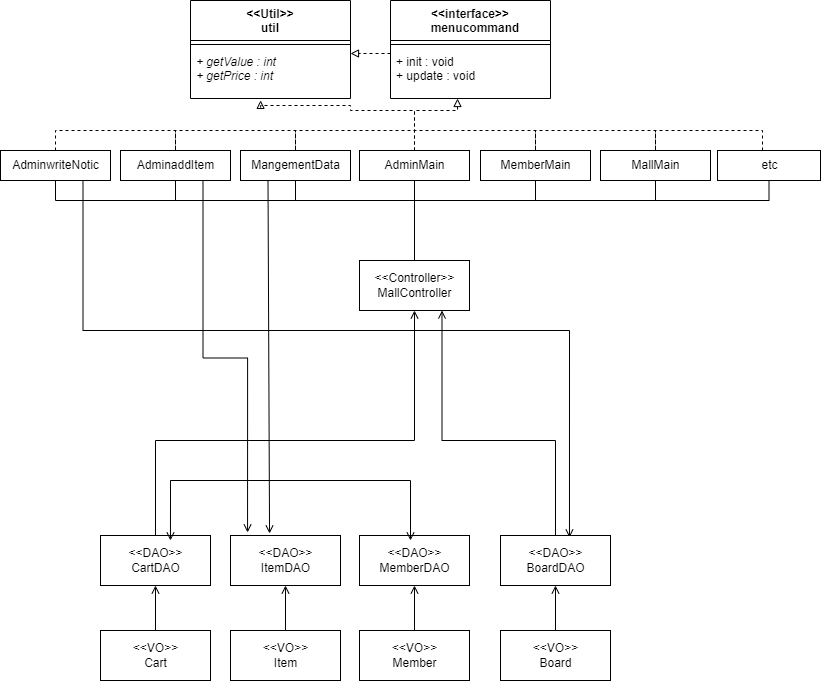

The diagram above was exported from draw.io. Its source (the exported page's mxGraphModel, read from the mxfile embedded in the PNG):
<mxGraphModel dx="1434" dy="764" grid="1" gridSize="10" guides="1" tooltips="1" connect="1" arrows="1" fold="1" page="1" pageScale="1" pageWidth="827" pageHeight="1169" math="0" shadow="0">
  <root>
    <mxCell id="WIyWlLk6GJQsqaUBKTNV-0" />
    <mxCell id="WIyWlLk6GJQsqaUBKTNV-1" parent="WIyWlLk6GJQsqaUBKTNV-0" />
    <mxCell id="ki_7GJeL81Fy1rtkeMUO-0" value="&lt;&lt;Util&gt;&gt;&#10;util" style="swimlane;fontStyle=1;align=center;verticalAlign=top;childLayout=stackLayout;horizontal=1;startSize=40;horizontalStack=0;resizeParent=1;resizeParentMax=0;resizeLast=0;collapsible=1;marginBottom=0;" vertex="1" parent="WIyWlLk6GJQsqaUBKTNV-1">
      <mxGeometry x="190" width="160" height="98" as="geometry" />
    </mxCell>
    <mxCell id="ki_7GJeL81Fy1rtkeMUO-2" value="" style="line;strokeWidth=1;fillColor=none;align=left;verticalAlign=middle;spacingTop=-1;spacingLeft=3;spacingRight=3;rotatable=0;labelPosition=right;points=[];portConstraint=eastwest;strokeColor=inherit;" vertex="1" parent="ki_7GJeL81Fy1rtkeMUO-0">
      <mxGeometry y="40" width="160" height="8" as="geometry" />
    </mxCell>
    <mxCell id="ki_7GJeL81Fy1rtkeMUO-3" value="+ getValue : int&#10;+ getPrice : int" style="text;strokeColor=none;fillColor=none;align=left;verticalAlign=top;spacingLeft=4;spacingRight=4;overflow=hidden;rotatable=0;points=[[0,0.5],[1,0.5]];portConstraint=eastwest;fontStyle=2" vertex="1" parent="ki_7GJeL81Fy1rtkeMUO-0">
      <mxGeometry y="48" width="160" height="50" as="geometry" />
    </mxCell>
    <mxCell id="ki_7GJeL81Fy1rtkeMUO-4" value="&lt;&lt;interface&gt;&gt;&#10;   menucommand" style="swimlane;fontStyle=1;align=center;verticalAlign=top;childLayout=stackLayout;horizontal=1;startSize=40;horizontalStack=0;resizeParent=1;resizeParentMax=0;resizeLast=0;collapsible=1;marginBottom=0;" vertex="1" parent="WIyWlLk6GJQsqaUBKTNV-1">
      <mxGeometry x="390" width="160" height="98" as="geometry" />
    </mxCell>
    <mxCell id="ki_7GJeL81Fy1rtkeMUO-6" value="" style="line;strokeWidth=1;fillColor=none;align=left;verticalAlign=middle;spacingTop=-1;spacingLeft=3;spacingRight=3;rotatable=0;labelPosition=right;points=[];portConstraint=eastwest;strokeColor=inherit;" vertex="1" parent="ki_7GJeL81Fy1rtkeMUO-4">
      <mxGeometry y="40" width="160" height="8" as="geometry" />
    </mxCell>
    <mxCell id="ki_7GJeL81Fy1rtkeMUO-7" value="+ init : void&#10;+ update : void&#10;" style="text;strokeColor=none;fillColor=none;align=left;verticalAlign=top;spacingLeft=4;spacingRight=4;overflow=hidden;rotatable=0;points=[[0,0.5],[1,0.5]];portConstraint=eastwest;" vertex="1" parent="ki_7GJeL81Fy1rtkeMUO-4">
      <mxGeometry y="48" width="160" height="50" as="geometry" />
    </mxCell>
    <mxCell id="ki_7GJeL81Fy1rtkeMUO-29" style="edgeStyle=orthogonalEdgeStyle;rounded=0;orthogonalLoop=1;jettySize=auto;html=1;entryX=0.437;entryY=0.033;entryDx=0;entryDy=0;entryPerimeter=0;endArrow=none;endFill=0;dashed=1;" edge="1" parent="WIyWlLk6GJQsqaUBKTNV-1" source="ki_7GJeL81Fy1rtkeMUO-11" target="ki_7GJeL81Fy1rtkeMUO-25">
      <mxGeometry relative="1" as="geometry">
        <Array as="points">
          <mxPoint x="55" y="130" />
          <mxPoint x="762" y="130" />
        </Array>
      </mxGeometry>
    </mxCell>
    <mxCell id="ki_7GJeL81Fy1rtkeMUO-41" style="edgeStyle=orthogonalEdgeStyle;rounded=0;orthogonalLoop=1;jettySize=auto;html=1;endArrow=none;endFill=0;entryX=0.5;entryY=1;entryDx=0;entryDy=0;" edge="1" parent="WIyWlLk6GJQsqaUBKTNV-1" source="ki_7GJeL81Fy1rtkeMUO-11" target="ki_7GJeL81Fy1rtkeMUO-25">
      <mxGeometry relative="1" as="geometry">
        <mxPoint x="55" y="220" as="targetPoint" />
        <Array as="points">
          <mxPoint x="55" y="200" />
          <mxPoint x="769" y="200" />
        </Array>
      </mxGeometry>
    </mxCell>
    <mxCell id="ki_7GJeL81Fy1rtkeMUO-77" style="edgeStyle=orthogonalEdgeStyle;rounded=0;orthogonalLoop=1;jettySize=auto;html=1;exitX=0.75;exitY=1;exitDx=0;exitDy=0;entryX=0.627;entryY=0.04;entryDx=0;entryDy=0;entryPerimeter=0;endArrow=open;endFill=0;" edge="1" parent="WIyWlLk6GJQsqaUBKTNV-1" source="ki_7GJeL81Fy1rtkeMUO-11" target="ki_7GJeL81Fy1rtkeMUO-60">
      <mxGeometry relative="1" as="geometry">
        <Array as="points">
          <mxPoint x="83" y="330" />
          <mxPoint x="569" y="330" />
        </Array>
      </mxGeometry>
    </mxCell>
    <mxCell id="ki_7GJeL81Fy1rtkeMUO-11" value="AdminwriteNotic" style="html=1;" vertex="1" parent="WIyWlLk6GJQsqaUBKTNV-1">
      <mxGeometry y="150" width="110" height="30" as="geometry" />
    </mxCell>
    <mxCell id="ki_7GJeL81Fy1rtkeMUO-37" style="edgeStyle=orthogonalEdgeStyle;rounded=0;orthogonalLoop=1;jettySize=auto;html=1;dashed=1;endArrow=block;endFill=0;entryX=0.438;entryY=1.038;entryDx=0;entryDy=0;entryPerimeter=0;" edge="1" parent="WIyWlLk6GJQsqaUBKTNV-1" source="ki_7GJeL81Fy1rtkeMUO-12" target="ki_7GJeL81Fy1rtkeMUO-3">
      <mxGeometry relative="1" as="geometry">
        <mxPoint x="414" y="130" as="targetPoint" />
        <Array as="points">
          <mxPoint x="414" y="110" />
          <mxPoint x="350" y="110" />
          <mxPoint x="350" y="105" />
          <mxPoint x="260" y="105" />
        </Array>
      </mxGeometry>
    </mxCell>
    <mxCell id="ki_7GJeL81Fy1rtkeMUO-40" style="edgeStyle=orthogonalEdgeStyle;rounded=0;orthogonalLoop=1;jettySize=auto;html=1;entryX=0.419;entryY=1;entryDx=0;entryDy=0;entryPerimeter=0;dashed=1;endArrow=block;endFill=0;" edge="1" parent="WIyWlLk6GJQsqaUBKTNV-1" source="ki_7GJeL81Fy1rtkeMUO-12" target="ki_7GJeL81Fy1rtkeMUO-7">
      <mxGeometry relative="1" as="geometry">
        <Array as="points">
          <mxPoint x="414" y="110" />
          <mxPoint x="457" y="110" />
        </Array>
      </mxGeometry>
    </mxCell>
    <mxCell id="ki_7GJeL81Fy1rtkeMUO-45" style="edgeStyle=orthogonalEdgeStyle;rounded=0;orthogonalLoop=1;jettySize=auto;html=1;endArrow=none;endFill=0;entryX=0.5;entryY=0;entryDx=0;entryDy=0;" edge="1" parent="WIyWlLk6GJQsqaUBKTNV-1" source="ki_7GJeL81Fy1rtkeMUO-12" target="ki_7GJeL81Fy1rtkeMUO-48">
      <mxGeometry relative="1" as="geometry">
        <mxPoint x="414" y="200" as="targetPoint" />
      </mxGeometry>
    </mxCell>
    <mxCell id="ki_7GJeL81Fy1rtkeMUO-12" value="AdminMain" style="html=1;" vertex="1" parent="WIyWlLk6GJQsqaUBKTNV-1">
      <mxGeometry x="359" y="150" width="110" height="30" as="geometry" />
    </mxCell>
    <mxCell id="ki_7GJeL81Fy1rtkeMUO-31" style="edgeStyle=orthogonalEdgeStyle;rounded=0;orthogonalLoop=1;jettySize=auto;html=1;endArrow=none;endFill=0;dashed=1;" edge="1" parent="WIyWlLk6GJQsqaUBKTNV-1" source="ki_7GJeL81Fy1rtkeMUO-13">
      <mxGeometry relative="1" as="geometry">
        <mxPoint x="175" y="130" as="targetPoint" />
      </mxGeometry>
    </mxCell>
    <mxCell id="ki_7GJeL81Fy1rtkeMUO-43" style="edgeStyle=orthogonalEdgeStyle;rounded=0;orthogonalLoop=1;jettySize=auto;html=1;endArrow=none;endFill=0;" edge="1" parent="WIyWlLk6GJQsqaUBKTNV-1" source="ki_7GJeL81Fy1rtkeMUO-13">
      <mxGeometry relative="1" as="geometry">
        <mxPoint x="175" y="200" as="targetPoint" />
      </mxGeometry>
    </mxCell>
    <mxCell id="ki_7GJeL81Fy1rtkeMUO-76" style="edgeStyle=orthogonalEdgeStyle;rounded=0;orthogonalLoop=1;jettySize=auto;html=1;exitX=0.75;exitY=1;exitDx=0;exitDy=0;entryX=0.155;entryY=-0.06;entryDx=0;entryDy=0;entryPerimeter=0;endArrow=open;endFill=0;" edge="1" parent="WIyWlLk6GJQsqaUBKTNV-1" source="ki_7GJeL81Fy1rtkeMUO-13" target="ki_7GJeL81Fy1rtkeMUO-59">
      <mxGeometry relative="1" as="geometry" />
    </mxCell>
    <mxCell id="ki_7GJeL81Fy1rtkeMUO-13" value="AdminaddItem" style="html=1;" vertex="1" parent="WIyWlLk6GJQsqaUBKTNV-1">
      <mxGeometry x="120" y="150" width="110" height="30" as="geometry" />
    </mxCell>
    <mxCell id="ki_7GJeL81Fy1rtkeMUO-39" style="edgeStyle=orthogonalEdgeStyle;rounded=0;orthogonalLoop=1;jettySize=auto;html=1;dashed=1;endArrow=none;endFill=0;" edge="1" parent="WIyWlLk6GJQsqaUBKTNV-1" source="ki_7GJeL81Fy1rtkeMUO-14">
      <mxGeometry relative="1" as="geometry">
        <mxPoint x="655" y="130" as="targetPoint" />
      </mxGeometry>
    </mxCell>
    <mxCell id="ki_7GJeL81Fy1rtkeMUO-47" style="edgeStyle=orthogonalEdgeStyle;rounded=0;orthogonalLoop=1;jettySize=auto;html=1;endArrow=none;endFill=0;" edge="1" parent="WIyWlLk6GJQsqaUBKTNV-1" source="ki_7GJeL81Fy1rtkeMUO-14">
      <mxGeometry relative="1" as="geometry">
        <mxPoint x="655" y="200" as="targetPoint" />
      </mxGeometry>
    </mxCell>
    <mxCell id="ki_7GJeL81Fy1rtkeMUO-14" value="MallMain" style="html=1;" vertex="1" parent="WIyWlLk6GJQsqaUBKTNV-1">
      <mxGeometry x="600" y="150" width="110" height="30" as="geometry" />
    </mxCell>
    <mxCell id="ki_7GJeL81Fy1rtkeMUO-34" style="edgeStyle=orthogonalEdgeStyle;rounded=0;orthogonalLoop=1;jettySize=auto;html=1;dashed=1;endArrow=none;endFill=0;" edge="1" parent="WIyWlLk6GJQsqaUBKTNV-1" source="ki_7GJeL81Fy1rtkeMUO-15">
      <mxGeometry relative="1" as="geometry">
        <mxPoint x="295" y="130" as="targetPoint" />
      </mxGeometry>
    </mxCell>
    <mxCell id="ki_7GJeL81Fy1rtkeMUO-44" style="edgeStyle=orthogonalEdgeStyle;rounded=0;orthogonalLoop=1;jettySize=auto;html=1;endArrow=none;endFill=0;" edge="1" parent="WIyWlLk6GJQsqaUBKTNV-1" source="ki_7GJeL81Fy1rtkeMUO-15">
      <mxGeometry relative="1" as="geometry">
        <mxPoint x="295" y="200" as="targetPoint" />
      </mxGeometry>
    </mxCell>
    <mxCell id="ki_7GJeL81Fy1rtkeMUO-15" value="MangementData" style="html=1;" vertex="1" parent="WIyWlLk6GJQsqaUBKTNV-1">
      <mxGeometry x="240" y="150" width="110" height="30" as="geometry" />
    </mxCell>
    <mxCell id="ki_7GJeL81Fy1rtkeMUO-38" style="edgeStyle=orthogonalEdgeStyle;rounded=0;orthogonalLoop=1;jettySize=auto;html=1;dashed=1;endArrow=none;endFill=0;" edge="1" parent="WIyWlLk6GJQsqaUBKTNV-1" source="ki_7GJeL81Fy1rtkeMUO-16">
      <mxGeometry relative="1" as="geometry">
        <mxPoint x="535" y="130" as="targetPoint" />
      </mxGeometry>
    </mxCell>
    <mxCell id="ki_7GJeL81Fy1rtkeMUO-46" style="edgeStyle=orthogonalEdgeStyle;rounded=0;orthogonalLoop=1;jettySize=auto;html=1;endArrow=none;endFill=0;" edge="1" parent="WIyWlLk6GJQsqaUBKTNV-1" source="ki_7GJeL81Fy1rtkeMUO-16">
      <mxGeometry relative="1" as="geometry">
        <mxPoint x="535" y="200" as="targetPoint" />
      </mxGeometry>
    </mxCell>
    <mxCell id="ki_7GJeL81Fy1rtkeMUO-16" value="MemberMain" style="html=1;" vertex="1" parent="WIyWlLk6GJQsqaUBKTNV-1">
      <mxGeometry x="480" y="150" width="110" height="30" as="geometry" />
    </mxCell>
    <mxCell id="ki_7GJeL81Fy1rtkeMUO-25" value="etc" style="html=1;" vertex="1" parent="WIyWlLk6GJQsqaUBKTNV-1">
      <mxGeometry x="717" y="150" width="103" height="30" as="geometry" />
    </mxCell>
    <mxCell id="ki_7GJeL81Fy1rtkeMUO-32" style="edgeStyle=orthogonalEdgeStyle;rounded=0;orthogonalLoop=1;jettySize=auto;html=1;entryX=1;entryY=0.5;entryDx=0;entryDy=0;endArrow=block;endFill=0;dashed=1;" edge="1" parent="WIyWlLk6GJQsqaUBKTNV-1">
      <mxGeometry relative="1" as="geometry">
        <mxPoint x="390" y="53" as="sourcePoint" />
        <mxPoint x="350" y="53" as="targetPoint" />
      </mxGeometry>
    </mxCell>
    <mxCell id="ki_7GJeL81Fy1rtkeMUO-48" value="&amp;lt;&amp;lt;Controller&amp;gt;&amp;gt;&lt;br&gt;MallController" style="html=1;" vertex="1" parent="WIyWlLk6GJQsqaUBKTNV-1">
      <mxGeometry x="359" y="260" width="110" height="50" as="geometry" />
    </mxCell>
    <mxCell id="ki_7GJeL81Fy1rtkeMUO-79" style="edgeStyle=orthogonalEdgeStyle;rounded=0;orthogonalLoop=1;jettySize=auto;html=1;entryX=0.5;entryY=1;entryDx=0;entryDy=0;endArrow=open;endFill=0;" edge="1" parent="WIyWlLk6GJQsqaUBKTNV-1" source="ki_7GJeL81Fy1rtkeMUO-53" target="ki_7GJeL81Fy1rtkeMUO-48">
      <mxGeometry relative="1" as="geometry">
        <Array as="points">
          <mxPoint x="155" y="440" />
          <mxPoint x="414" y="440" />
        </Array>
      </mxGeometry>
    </mxCell>
    <mxCell id="ki_7GJeL81Fy1rtkeMUO-53" value="&amp;lt;&amp;lt;DAO&amp;gt;&amp;gt;&lt;br&gt;&lt;span style=&quot;background-color: initial;&quot;&gt;CartDAO&lt;/span&gt;" style="html=1;align=center;" vertex="1" parent="WIyWlLk6GJQsqaUBKTNV-1">
      <mxGeometry x="100" y="535" width="110" height="50" as="geometry" />
    </mxCell>
    <mxCell id="ki_7GJeL81Fy1rtkeMUO-65" style="edgeStyle=orthogonalEdgeStyle;rounded=0;orthogonalLoop=1;jettySize=auto;html=1;entryX=0.5;entryY=1;entryDx=0;entryDy=0;endArrow=open;endFill=0;" edge="1" parent="WIyWlLk6GJQsqaUBKTNV-1" source="ki_7GJeL81Fy1rtkeMUO-54" target="ki_7GJeL81Fy1rtkeMUO-53">
      <mxGeometry relative="1" as="geometry" />
    </mxCell>
    <mxCell id="ki_7GJeL81Fy1rtkeMUO-54" value="&amp;lt;&amp;lt;VO&amp;gt;&amp;gt;&lt;br&gt;Cart" style="html=1;" vertex="1" parent="WIyWlLk6GJQsqaUBKTNV-1">
      <mxGeometry x="100" y="630" width="110" height="50" as="geometry" />
    </mxCell>
    <mxCell id="ki_7GJeL81Fy1rtkeMUO-66" style="edgeStyle=orthogonalEdgeStyle;rounded=0;orthogonalLoop=1;jettySize=auto;html=1;entryX=0.5;entryY=1;entryDx=0;entryDy=0;endArrow=open;endFill=0;" edge="1" parent="WIyWlLk6GJQsqaUBKTNV-1" source="ki_7GJeL81Fy1rtkeMUO-55" target="ki_7GJeL81Fy1rtkeMUO-59">
      <mxGeometry relative="1" as="geometry" />
    </mxCell>
    <mxCell id="ki_7GJeL81Fy1rtkeMUO-55" value="&amp;lt;&amp;lt;VO&amp;gt;&amp;gt;&lt;br&gt;Item" style="html=1;" vertex="1" parent="WIyWlLk6GJQsqaUBKTNV-1">
      <mxGeometry x="230" y="630" width="110" height="50" as="geometry" />
    </mxCell>
    <mxCell id="ki_7GJeL81Fy1rtkeMUO-68" style="edgeStyle=orthogonalEdgeStyle;rounded=0;orthogonalLoop=1;jettySize=auto;html=1;entryX=0.5;entryY=1;entryDx=0;entryDy=0;endArrow=open;endFill=0;" edge="1" parent="WIyWlLk6GJQsqaUBKTNV-1" source="ki_7GJeL81Fy1rtkeMUO-56" target="ki_7GJeL81Fy1rtkeMUO-61">
      <mxGeometry relative="1" as="geometry" />
    </mxCell>
    <mxCell id="ki_7GJeL81Fy1rtkeMUO-56" value="&amp;lt;&amp;lt;VO&amp;gt;&amp;gt;&lt;br&gt;Member" style="html=1;" vertex="1" parent="WIyWlLk6GJQsqaUBKTNV-1">
      <mxGeometry x="359" y="630" width="110" height="50" as="geometry" />
    </mxCell>
    <mxCell id="ki_7GJeL81Fy1rtkeMUO-69" style="edgeStyle=orthogonalEdgeStyle;rounded=0;orthogonalLoop=1;jettySize=auto;html=1;entryX=0.5;entryY=1;entryDx=0;entryDy=0;endArrow=open;endFill=0;" edge="1" parent="WIyWlLk6GJQsqaUBKTNV-1" source="ki_7GJeL81Fy1rtkeMUO-58" target="ki_7GJeL81Fy1rtkeMUO-60">
      <mxGeometry relative="1" as="geometry" />
    </mxCell>
    <mxCell id="ki_7GJeL81Fy1rtkeMUO-58" value="&amp;lt;&amp;lt;VO&amp;gt;&amp;gt;&lt;br&gt;Board" style="html=1;" vertex="1" parent="WIyWlLk6GJQsqaUBKTNV-1">
      <mxGeometry x="500" y="630" width="110" height="50" as="geometry" />
    </mxCell>
    <mxCell id="ki_7GJeL81Fy1rtkeMUO-59" value="&amp;lt;&amp;lt;DAO&amp;gt;&amp;gt;&lt;br&gt;&lt;span style=&quot;background-color: initial;&quot;&gt;ItemDAO&lt;/span&gt;" style="html=1;align=center;" vertex="1" parent="WIyWlLk6GJQsqaUBKTNV-1">
      <mxGeometry x="230" y="535" width="110" height="50" as="geometry" />
    </mxCell>
    <mxCell id="ki_7GJeL81Fy1rtkeMUO-78" style="edgeStyle=orthogonalEdgeStyle;rounded=0;orthogonalLoop=1;jettySize=auto;html=1;entryX=0.75;entryY=1;entryDx=0;entryDy=0;endArrow=open;endFill=0;" edge="1" parent="WIyWlLk6GJQsqaUBKTNV-1" source="ki_7GJeL81Fy1rtkeMUO-60" target="ki_7GJeL81Fy1rtkeMUO-48">
      <mxGeometry relative="1" as="geometry">
        <Array as="points">
          <mxPoint x="555" y="440" />
          <mxPoint x="442" y="440" />
        </Array>
      </mxGeometry>
    </mxCell>
    <mxCell id="ki_7GJeL81Fy1rtkeMUO-60" value="&amp;lt;&amp;lt;DAO&amp;gt;&amp;gt;&lt;br&gt;&lt;span style=&quot;background-color: initial;&quot;&gt;BoardDAO&lt;/span&gt;" style="html=1;align=center;" vertex="1" parent="WIyWlLk6GJQsqaUBKTNV-1">
      <mxGeometry x="500" y="535" width="110" height="50" as="geometry" />
    </mxCell>
    <mxCell id="ki_7GJeL81Fy1rtkeMUO-61" value="&amp;lt;&amp;lt;DAO&amp;gt;&amp;gt;&lt;br&gt;&lt;span style=&quot;background-color: initial;&quot;&gt;MemberDAO&lt;/span&gt;" style="html=1;align=center;" vertex="1" parent="WIyWlLk6GJQsqaUBKTNV-1">
      <mxGeometry x="359" y="535" width="110" height="50" as="geometry" />
    </mxCell>
    <mxCell id="ki_7GJeL81Fy1rtkeMUO-70" value="" style="endArrow=open;html=1;rounded=0;entryX=0.355;entryY=-0.04;entryDx=0;entryDy=0;entryPerimeter=0;exitX=0.25;exitY=1;exitDx=0;exitDy=0;endFill=0;" edge="1" parent="WIyWlLk6GJQsqaUBKTNV-1" source="ki_7GJeL81Fy1rtkeMUO-15" target="ki_7GJeL81Fy1rtkeMUO-59">
      <mxGeometry width="50" height="50" relative="1" as="geometry">
        <mxPoint x="250" y="330" as="sourcePoint" />
        <mxPoint x="330" y="440" as="targetPoint" />
      </mxGeometry>
    </mxCell>
    <mxCell id="ki_7GJeL81Fy1rtkeMUO-73" value="" style="endArrow=none;html=1;rounded=0;" edge="1" parent="WIyWlLk6GJQsqaUBKTNV-1">
      <mxGeometry width="50" height="50" relative="1" as="geometry">
        <mxPoint x="390" y="480" as="sourcePoint" />
        <mxPoint x="410" y="480" as="targetPoint" />
        <Array as="points">
          <mxPoint x="170" y="480" />
        </Array>
      </mxGeometry>
    </mxCell>
    <mxCell id="ki_7GJeL81Fy1rtkeMUO-74" value="" style="endArrow=open;html=1;rounded=0;entryX=0.636;entryY=0.1;entryDx=0;entryDy=0;entryPerimeter=0;endFill=0;" edge="1" parent="WIyWlLk6GJQsqaUBKTNV-1" target="ki_7GJeL81Fy1rtkeMUO-53">
      <mxGeometry width="50" height="50" relative="1" as="geometry">
        <mxPoint x="170" y="480" as="sourcePoint" />
        <mxPoint x="220" y="430" as="targetPoint" />
      </mxGeometry>
    </mxCell>
    <mxCell id="ki_7GJeL81Fy1rtkeMUO-75" value="" style="endArrow=open;html=1;rounded=0;endFill=0;" edge="1" parent="WIyWlLk6GJQsqaUBKTNV-1">
      <mxGeometry width="50" height="50" relative="1" as="geometry">
        <mxPoint x="410" y="480" as="sourcePoint" />
        <mxPoint x="410" y="540" as="targetPoint" />
      </mxGeometry>
    </mxCell>
  </root>
</mxGraphModel>